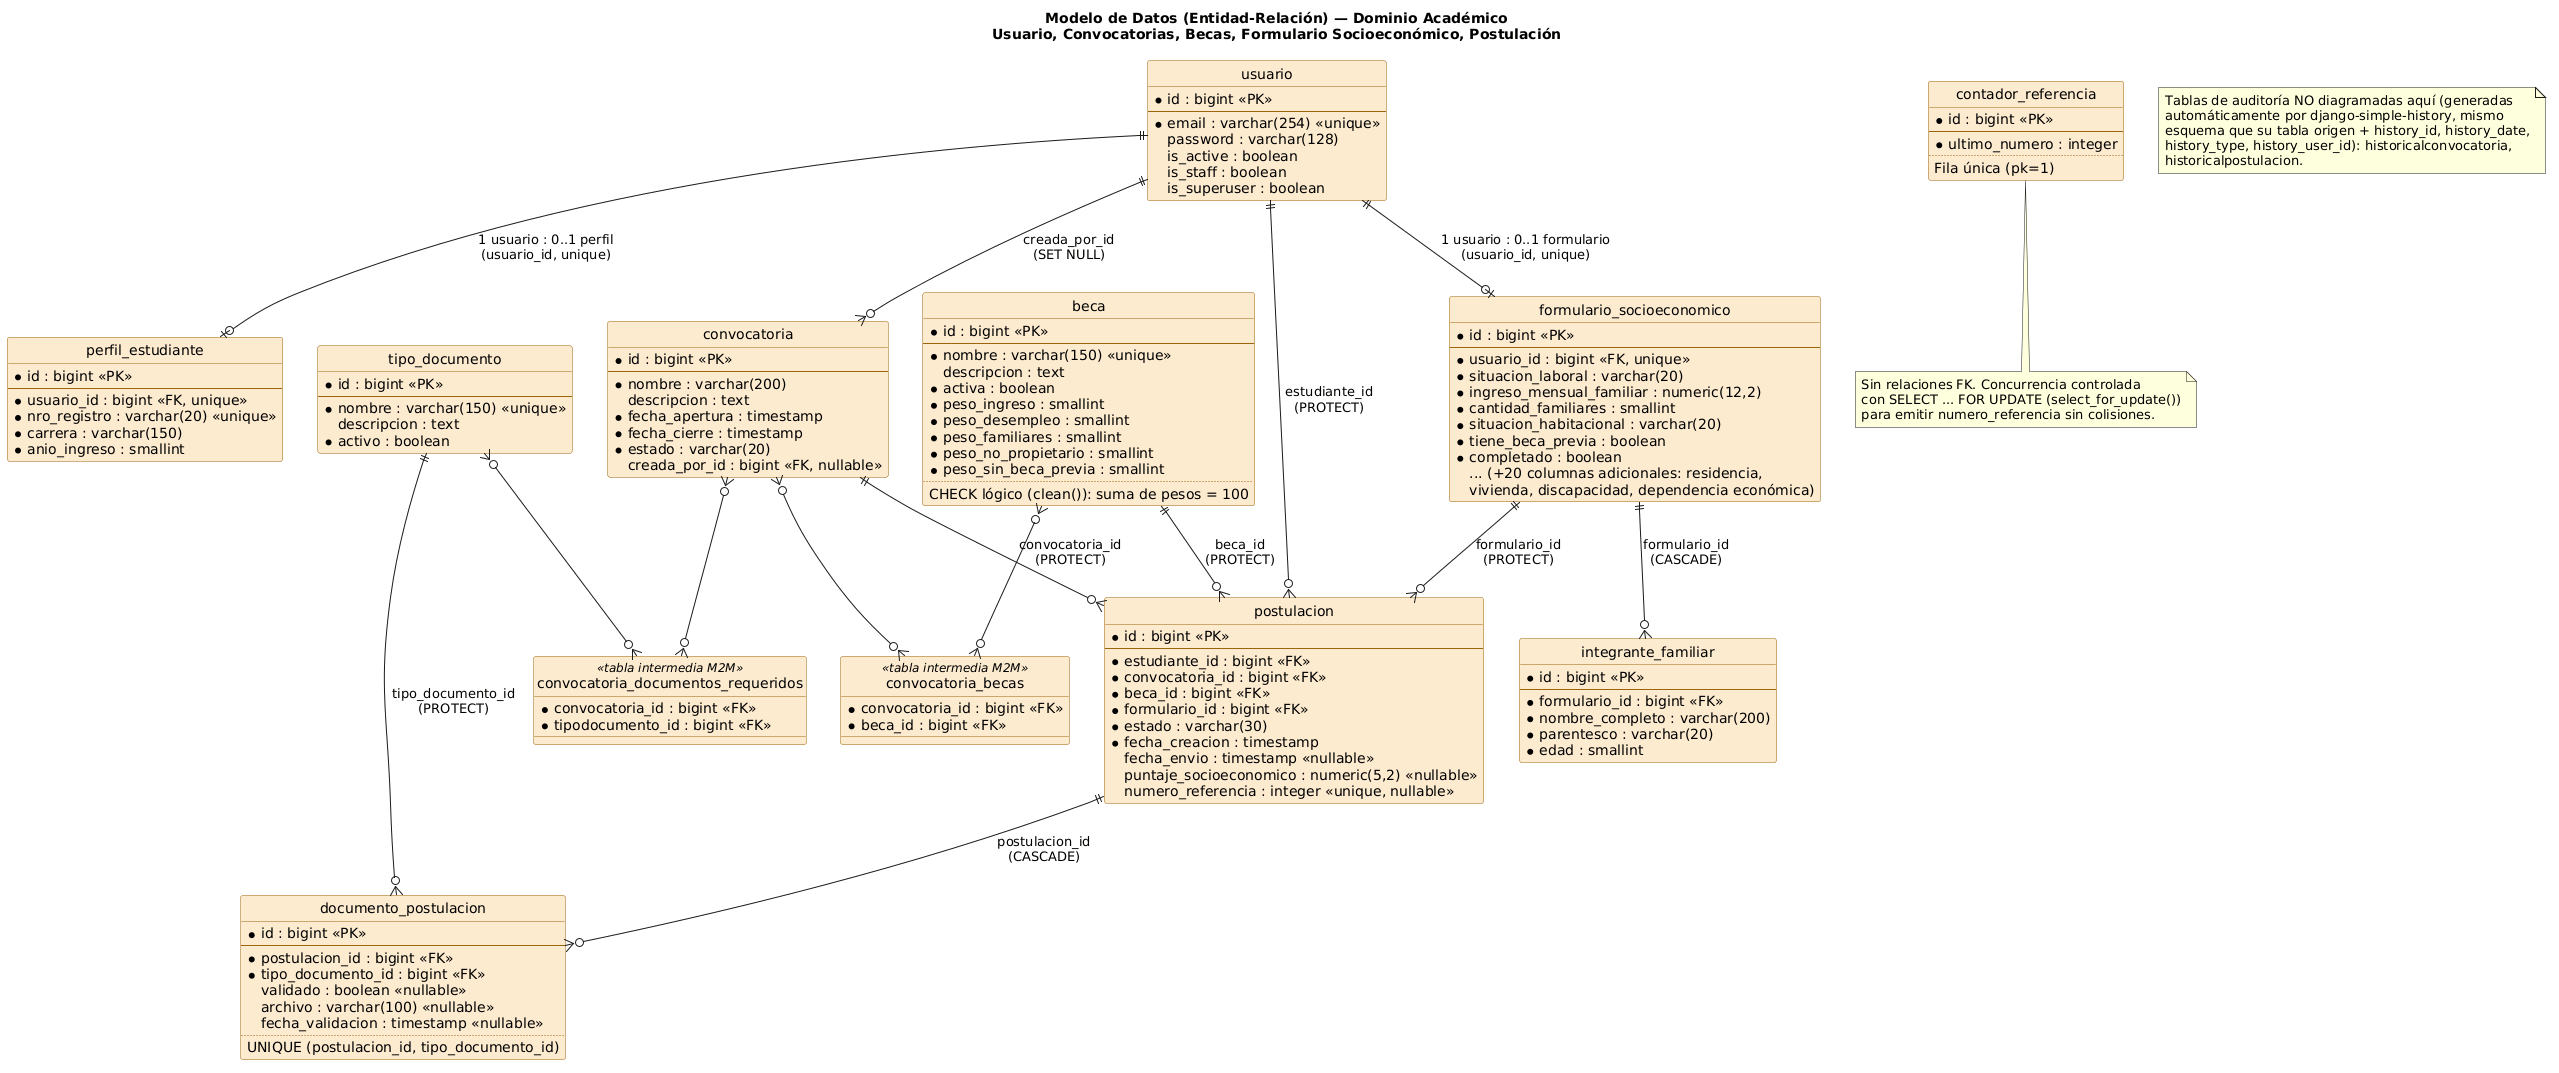

The diagram above was rendered by PlantUML. Its source (embedded in the PNG):
@startuml er_dominio_academico

title Modelo de Datos (Entidad-Relación) — Dominio Académico\nUsuario, Convocatorias, Becas, Formulario Socioeconómico, Postulación

skinparam linetype orthogonal
hide circle
skinparam class {
  BackgroundColor #FDEBD0
  BorderColor #9C640C
}

entity "usuario" as usuario {
  * id : bigint <<PK>>
  --
  * email : varchar(254) <<unique>>
  password : varchar(128)
  is_active : boolean
  is_staff : boolean
  is_superuser : boolean
}

entity "perfil_estudiante" as perfil {
  * id : bigint <<PK>>
  --
  * usuario_id : bigint <<FK, unique>>
  * nro_registro : varchar(20) <<unique>>
  * carrera : varchar(150)
  * anio_ingreso : smallint
}

entity "convocatoria" as convocatoria {
  * id : bigint <<PK>>
  --
  * nombre : varchar(200)
  descripcion : text
  * fecha_apertura : timestamp
  * fecha_cierre : timestamp
  * estado : varchar(20)
  creada_por_id : bigint <<FK, nullable>>
}

entity "beca" as beca {
  * id : bigint <<PK>>
  --
  * nombre : varchar(150) <<unique>>
  descripcion : text
  * activa : boolean
  * peso_ingreso : smallint
  * peso_desempleo : smallint
  * peso_familiares : smallint
  * peso_no_propietario : smallint
  * peso_sin_beca_previa : smallint
  ..
  CHECK lógico (clean()): suma de pesos = 100
}

entity "tipo_documento" as tipo_doc {
  * id : bigint <<PK>>
  --
  * nombre : varchar(150) <<unique>>
  descripcion : text
  * activo : boolean
}

entity "convocatoria_becas" as conv_becas <<tabla intermedia M2M>> {
  * convocatoria_id : bigint <<FK>>
  * beca_id : bigint <<FK>>
}

entity "convocatoria_documentos_requeridos" as conv_docs <<tabla intermedia M2M>> {
  * convocatoria_id : bigint <<FK>>
  * tipodocumento_id : bigint <<FK>>
}

entity "formulario_socioeconomico" as formulario {
  * id : bigint <<PK>>
  --
  * usuario_id : bigint <<FK, unique>>
  * situacion_laboral : varchar(20)
  * ingreso_mensual_familiar : numeric(12,2)
  * cantidad_familiares : smallint
  * situacion_habitacional : varchar(20)
  * tiene_beca_previa : boolean
  * completado : boolean
  ... (+20 columnas adicionales: residencia,
  vivienda, discapacidad, dependencia económica)
}

entity "integrante_familiar" as integrante {
  * id : bigint <<PK>>
  --
  * formulario_id : bigint <<FK>>
  * nombre_completo : varchar(200)
  * parentesco : varchar(20)
  * edad : smallint
}

entity "postulacion" as postulacion {
  * id : bigint <<PK>>
  --
  * estudiante_id : bigint <<FK>>
  * convocatoria_id : bigint <<FK>>
  * beca_id : bigint <<FK>>
  * formulario_id : bigint <<FK>>
  * estado : varchar(30)
  * fecha_creacion : timestamp
  fecha_envio : timestamp <<nullable>>
  puntaje_socioeconomico : numeric(5,2) <<nullable>>
  numero_referencia : integer <<unique, nullable>>
}

entity "documento_postulacion" as documento {
  * id : bigint <<PK>>
  --
  * postulacion_id : bigint <<FK>>
  * tipo_documento_id : bigint <<FK>>
  validado : boolean <<nullable>>
  archivo : varchar(100) <<nullable>>
  fecha_validacion : timestamp <<nullable>>
  ..
  UNIQUE (postulacion_id, tipo_documento_id)
}

entity "contador_referencia" as contador {
  * id : bigint <<PK>>
  --
  * ultimo_numero : integer
  ..
  Fila única (pk=1)
}

' ===================== RELACIONES (notación pata de gallo) =====================
' ||  = exactamente uno      o{ = cero o muchos      |{ = uno o muchos     |o = cero o uno

usuario ||--o| perfil : "1 usuario : 0..1 perfil\n(usuario_id, unique)"
usuario ||--o| formulario : "1 usuario : 0..1 formulario\n(usuario_id, unique)"
usuario ||--o{ convocatoria : "creada_por_id\n(SET NULL)"
usuario ||--o{ postulacion : "estudiante_id\n(PROTECT)"

convocatoria }o--o{ conv_becas
beca }o--o{ conv_becas
convocatoria }o--o{ conv_docs
tipo_doc }o--o{ conv_docs

convocatoria ||--o{ postulacion : "convocatoria_id\n(PROTECT)"
beca ||--o{ postulacion : "beca_id\n(PROTECT)"
formulario ||--o{ postulacion : "formulario_id\n(PROTECT)"
formulario ||--o{ integrante : "formulario_id\n(CASCADE)"

postulacion ||--o{ documento : "postulacion_id\n(CASCADE)"
tipo_doc ||--o{ documento : "tipo_documento_id\n(PROTECT)"

note bottom of contador
  Sin relaciones FK. Concurrencia controlada
  con SELECT ... FOR UPDATE (select_for_update())
  para emitir numero_referencia sin colisiones.
end note

note as N1
  Tablas de auditoría NO diagramadas aquí (generadas
  automáticamente por django-simple-history, mismo
  esquema que su tabla origen + history_id, history_date,
  history_type, history_user_id): historicalconvocatoria,
  historicalpostulacion.
end note

@enduml